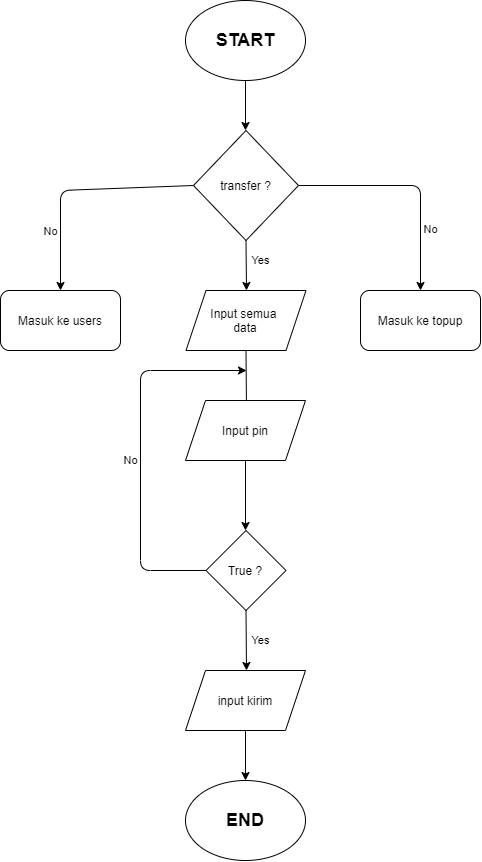

The diagram above was exported from draw.io. Its source (the exported page's mxGraphModel, read from the mxfile embedded in the PNG):
<mxGraphModel dx="1583" dy="689" grid="1" gridSize="10" guides="1" tooltips="1" connect="1" arrows="1" fold="1" page="1" pageScale="1" pageWidth="850" pageHeight="1100" math="0" shadow="0">
  <root>
    <mxCell id="0" />
    <mxCell id="1" parent="0" />
    <mxCell id="w2PTI6pzk_Yd5tBk9_la-1" value="&lt;b&gt;&lt;font style=&quot;font-size: 18px&quot;&gt;START&lt;/font&gt;&lt;/b&gt;" style="ellipse;whiteSpace=wrap;html=1;" vertex="1" parent="1">
      <mxGeometry x="365" y="30" width="120" height="80" as="geometry" />
    </mxCell>
    <mxCell id="w2PTI6pzk_Yd5tBk9_la-2" value="" style="endArrow=classic;html=1;exitX=0.5;exitY=1;exitDx=0;exitDy=0;" edge="1" parent="1" source="w2PTI6pzk_Yd5tBk9_la-1">
      <mxGeometry width="50" height="50" relative="1" as="geometry">
        <mxPoint x="460" y="260" as="sourcePoint" />
        <mxPoint x="425" y="160" as="targetPoint" />
      </mxGeometry>
    </mxCell>
    <mxCell id="w2PTI6pzk_Yd5tBk9_la-3" value="transfer ?" style="rhombus;whiteSpace=wrap;html=1;" vertex="1" parent="1">
      <mxGeometry x="373" y="160" width="105" height="110" as="geometry" />
    </mxCell>
    <mxCell id="w2PTI6pzk_Yd5tBk9_la-4" value="Yes" style="endArrow=classic;html=1;exitX=0.5;exitY=1;exitDx=0;exitDy=0;" edge="1" parent="1" source="w2PTI6pzk_Yd5tBk9_la-3">
      <mxGeometry x="-0.1943" y="14" width="50" height="50" relative="1" as="geometry">
        <mxPoint x="460" y="420" as="sourcePoint" />
        <mxPoint x="426" y="320" as="targetPoint" />
        <mxPoint as="offset" />
      </mxGeometry>
    </mxCell>
    <mxCell id="w2PTI6pzk_Yd5tBk9_la-5" value="No" style="endArrow=classic;html=1;exitX=1;exitY=0.5;exitDx=0;exitDy=0;" edge="1" parent="1" source="w2PTI6pzk_Yd5tBk9_la-3">
      <mxGeometry x="0.4652" y="10" width="50" height="50" relative="1" as="geometry">
        <mxPoint x="460" y="420" as="sourcePoint" />
        <mxPoint x="600" y="320" as="targetPoint" />
        <Array as="points">
          <mxPoint x="600" y="215" />
        </Array>
        <mxPoint as="offset" />
      </mxGeometry>
    </mxCell>
    <mxCell id="w2PTI6pzk_Yd5tBk9_la-6" value="No" style="endArrow=classic;html=1;exitX=0;exitY=0.5;exitDx=0;exitDy=0;" edge="1" parent="1" source="w2PTI6pzk_Yd5tBk9_la-3">
      <mxGeometry x="0.4949" y="-10" width="50" height="50" relative="1" as="geometry">
        <mxPoint x="240" y="210" as="sourcePoint" />
        <mxPoint x="240" y="320" as="targetPoint" />
        <Array as="points">
          <mxPoint x="240" y="220" />
        </Array>
        <mxPoint as="offset" />
      </mxGeometry>
    </mxCell>
    <mxCell id="w2PTI6pzk_Yd5tBk9_la-9" value="Masuk ke users" style="rounded=1;whiteSpace=wrap;html=1;" vertex="1" parent="1">
      <mxGeometry x="180" y="320" width="120" height="60" as="geometry" />
    </mxCell>
    <mxCell id="w2PTI6pzk_Yd5tBk9_la-10" value="Masuk ke topup" style="rounded=1;whiteSpace=wrap;html=1;" vertex="1" parent="1">
      <mxGeometry x="540" y="320" width="120" height="60" as="geometry" />
    </mxCell>
    <mxCell id="w2PTI6pzk_Yd5tBk9_la-11" value="Input semua &lt;br&gt;data" style="shape=parallelogram;perimeter=parallelogramPerimeter;whiteSpace=wrap;html=1;fixedSize=1;" vertex="1" parent="1">
      <mxGeometry x="365.5" y="320" width="120" height="60" as="geometry" />
    </mxCell>
    <mxCell id="w2PTI6pzk_Yd5tBk9_la-12" value="" style="endArrow=classic;html=1;exitX=0.5;exitY=1;exitDx=0;exitDy=0;" edge="1" parent="1" source="w2PTI6pzk_Yd5tBk9_la-11">
      <mxGeometry width="50" height="50" relative="1" as="geometry">
        <mxPoint x="450" y="600" as="sourcePoint" />
        <mxPoint x="426" y="440" as="targetPoint" />
      </mxGeometry>
    </mxCell>
    <mxCell id="w2PTI6pzk_Yd5tBk9_la-13" value="Input pin" style="shape=parallelogram;perimeter=parallelogramPerimeter;whiteSpace=wrap;html=1;fixedSize=1;" vertex="1" parent="1">
      <mxGeometry x="365" y="430" width="120" height="60" as="geometry" />
    </mxCell>
    <mxCell id="w2PTI6pzk_Yd5tBk9_la-14" value="" style="endArrow=classic;html=1;exitX=0.5;exitY=1;exitDx=0;exitDy=0;" edge="1" parent="1" source="w2PTI6pzk_Yd5tBk9_la-13">
      <mxGeometry width="50" height="50" relative="1" as="geometry">
        <mxPoint x="450" y="600" as="sourcePoint" />
        <mxPoint x="425" y="560" as="targetPoint" />
      </mxGeometry>
    </mxCell>
    <mxCell id="w2PTI6pzk_Yd5tBk9_la-15" value="True ?" style="rhombus;whiteSpace=wrap;html=1;" vertex="1" parent="1">
      <mxGeometry x="385.5" y="560" width="80" height="80" as="geometry" />
    </mxCell>
    <mxCell id="w2PTI6pzk_Yd5tBk9_la-16" value="Yes" style="endArrow=classic;html=1;exitX=0.5;exitY=1;exitDx=0;exitDy=0;" edge="1" parent="1" source="w2PTI6pzk_Yd5tBk9_la-15">
      <mxGeometry x="0.0089" y="14" width="50" height="50" relative="1" as="geometry">
        <mxPoint x="450" y="600" as="sourcePoint" />
        <mxPoint x="426" y="700" as="targetPoint" />
        <mxPoint as="offset" />
      </mxGeometry>
    </mxCell>
    <mxCell id="w2PTI6pzk_Yd5tBk9_la-17" value="No" style="endArrow=classic;html=1;exitX=0;exitY=0.5;exitDx=0;exitDy=0;" edge="1" parent="1" source="w2PTI6pzk_Yd5tBk9_la-15">
      <mxGeometry x="-0.0552" y="10" width="50" height="50" relative="1" as="geometry">
        <mxPoint x="450" y="600" as="sourcePoint" />
        <mxPoint x="426" y="400" as="targetPoint" />
        <Array as="points">
          <mxPoint x="320" y="600" />
          <mxPoint x="320" y="400" />
        </Array>
        <mxPoint as="offset" />
      </mxGeometry>
    </mxCell>
    <mxCell id="w2PTI6pzk_Yd5tBk9_la-19" value="input kirim" style="shape=parallelogram;perimeter=parallelogramPerimeter;whiteSpace=wrap;html=1;fixedSize=1;" vertex="1" parent="1">
      <mxGeometry x="365" y="700" width="120" height="60" as="geometry" />
    </mxCell>
    <mxCell id="w2PTI6pzk_Yd5tBk9_la-20" value="&lt;b&gt;&lt;font style=&quot;font-size: 18px&quot;&gt;END&lt;/font&gt;&lt;/b&gt;" style="ellipse;whiteSpace=wrap;html=1;" vertex="1" parent="1">
      <mxGeometry x="365" y="810" width="120" height="80" as="geometry" />
    </mxCell>
    <mxCell id="w2PTI6pzk_Yd5tBk9_la-23" value="" style="endArrow=classic;html=1;exitX=0.5;exitY=1;exitDx=0;exitDy=0;" edge="1" parent="1" source="w2PTI6pzk_Yd5tBk9_la-19">
      <mxGeometry width="50" height="50" relative="1" as="geometry">
        <mxPoint x="490" y="820" as="sourcePoint" />
        <mxPoint x="425" y="810" as="targetPoint" />
      </mxGeometry>
    </mxCell>
  </root>
</mxGraphModel>